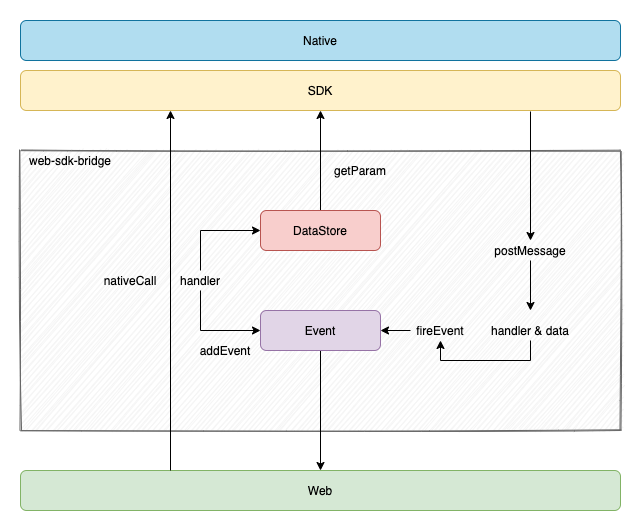

The diagram above was exported from draw.io. Its source (the exported page's mxGraphModel, read from the mxfile embedded in the PNG):
<mxGraphModel dx="1298" dy="809" grid="1" gridSize="10" guides="1" tooltips="1" connect="1" arrows="1" fold="1" page="1" pageScale="1" pageWidth="827" pageHeight="1169" math="0" shadow="0">
  <root>
    <mxCell id="0" />
    <mxCell id="1" parent="0" />
    <mxCell id="G6ww1QEOTS9uibiap4t5-1" value="Native" style="rounded=1;whiteSpace=wrap;html=1;fillColor=#b1ddf0;strokeColor=#10739e;" vertex="1" parent="1">
      <mxGeometry x="130" y="110" width="600" height="40" as="geometry" />
    </mxCell>
    <mxCell id="G6ww1QEOTS9uibiap4t5-2" value="SDK" style="rounded=1;whiteSpace=wrap;html=1;fillColor=#fff2cc;strokeColor=#d6b656;" vertex="1" parent="1">
      <mxGeometry x="130" y="160" width="600" height="40" as="geometry" />
    </mxCell>
    <mxCell id="G6ww1QEOTS9uibiap4t5-3" value="" style="rounded=0;whiteSpace=wrap;html=1;fillColor=#f5f5f5;strokeColor=#666666;fontColor=#333333;glass=0;shadow=0;sketch=1;" vertex="1" parent="1">
      <mxGeometry x="130" y="240" width="600" height="280" as="geometry" />
    </mxCell>
    <mxCell id="G6ww1QEOTS9uibiap4t5-4" value="web-sdk-bridge" style="text;html=1;strokeColor=none;fillColor=none;align=center;verticalAlign=middle;whiteSpace=wrap;rounded=0;" vertex="1" parent="1">
      <mxGeometry x="130" y="240" width="100" height="20" as="geometry" />
    </mxCell>
    <mxCell id="G6ww1QEOTS9uibiap4t5-5" value="Web" style="rounded=1;whiteSpace=wrap;html=1;fillColor=#d5e8d4;strokeColor=#82b366;" vertex="1" parent="1">
      <mxGeometry x="130" y="560" width="600" height="40" as="geometry" />
    </mxCell>
    <mxCell id="G6ww1QEOTS9uibiap4t5-18" style="edgeStyle=orthogonalEdgeStyle;rounded=0;orthogonalLoop=1;jettySize=auto;html=1;entryX=0.5;entryY=1;entryDx=0;entryDy=0;" edge="1" parent="1" source="G6ww1QEOTS9uibiap4t5-6" target="G6ww1QEOTS9uibiap4t5-2">
      <mxGeometry relative="1" as="geometry" />
    </mxCell>
    <mxCell id="G6ww1QEOTS9uibiap4t5-6" value="DataStore" style="rounded=1;whiteSpace=wrap;html=1;fillColor=#f8cecc;strokeColor=#b85450;" vertex="1" parent="1">
      <mxGeometry x="370" y="300" width="120" height="40" as="geometry" />
    </mxCell>
    <mxCell id="G6ww1QEOTS9uibiap4t5-17" style="edgeStyle=orthogonalEdgeStyle;rounded=0;orthogonalLoop=1;jettySize=auto;html=1;" edge="1" parent="1" source="G6ww1QEOTS9uibiap4t5-7" target="G6ww1QEOTS9uibiap4t5-5">
      <mxGeometry relative="1" as="geometry" />
    </mxCell>
    <mxCell id="G6ww1QEOTS9uibiap4t5-7" value="Event" style="rounded=1;whiteSpace=wrap;html=1;fillColor=#e1d5e7;strokeColor=#9673a6;" vertex="1" parent="1">
      <mxGeometry x="370" y="400" width="120" height="40" as="geometry" />
    </mxCell>
    <mxCell id="G6ww1QEOTS9uibiap4t5-8" value="" style="endArrow=classic;html=1;exitX=0.25;exitY=0;exitDx=0;exitDy=0;entryX=0.25;entryY=1;entryDx=0;entryDy=0;" edge="1" parent="1" source="G6ww1QEOTS9uibiap4t5-5" target="G6ww1QEOTS9uibiap4t5-2">
      <mxGeometry width="50" height="50" relative="1" as="geometry">
        <mxPoint x="390" y="460" as="sourcePoint" />
        <mxPoint x="440" y="410" as="targetPoint" />
      </mxGeometry>
    </mxCell>
    <mxCell id="G6ww1QEOTS9uibiap4t5-9" value="nativeCall" style="text;html=1;strokeColor=none;fillColor=none;align=center;verticalAlign=middle;whiteSpace=wrap;rounded=0;" vertex="1" parent="1">
      <mxGeometry x="210" y="360" width="60" height="20" as="geometry" />
    </mxCell>
    <mxCell id="G6ww1QEOTS9uibiap4t5-10" style="edgeStyle=orthogonalEdgeStyle;rounded=0;orthogonalLoop=1;jettySize=auto;html=1;exitX=0.5;exitY=1;exitDx=0;exitDy=0;" edge="1" parent="1" source="G6ww1QEOTS9uibiap4t5-9" target="G6ww1QEOTS9uibiap4t5-9">
      <mxGeometry relative="1" as="geometry" />
    </mxCell>
    <mxCell id="G6ww1QEOTS9uibiap4t5-21" style="edgeStyle=orthogonalEdgeStyle;rounded=0;orthogonalLoop=1;jettySize=auto;html=1;" edge="1" parent="1" source="G6ww1QEOTS9uibiap4t5-12">
      <mxGeometry relative="1" as="geometry">
        <mxPoint x="640" y="400" as="targetPoint" />
      </mxGeometry>
    </mxCell>
    <mxCell id="G6ww1QEOTS9uibiap4t5-12" value="postMessage" style="text;html=1;strokeColor=none;fillColor=none;align=center;verticalAlign=middle;whiteSpace=wrap;rounded=0;" vertex="1" parent="1">
      <mxGeometry x="600" y="330" width="80" height="20" as="geometry" />
    </mxCell>
    <mxCell id="G6ww1QEOTS9uibiap4t5-14" style="edgeStyle=orthogonalEdgeStyle;rounded=0;orthogonalLoop=1;jettySize=auto;html=1;entryX=0;entryY=0.5;entryDx=0;entryDy=0;" edge="1" parent="1" source="G6ww1QEOTS9uibiap4t5-13" target="G6ww1QEOTS9uibiap4t5-6">
      <mxGeometry relative="1" as="geometry">
        <Array as="points">
          <mxPoint x="310" y="320" />
        </Array>
      </mxGeometry>
    </mxCell>
    <mxCell id="G6ww1QEOTS9uibiap4t5-15" style="edgeStyle=orthogonalEdgeStyle;rounded=0;orthogonalLoop=1;jettySize=auto;html=1;entryX=0;entryY=0.5;entryDx=0;entryDy=0;" edge="1" parent="1" source="G6ww1QEOTS9uibiap4t5-13" target="G6ww1QEOTS9uibiap4t5-7">
      <mxGeometry relative="1" as="geometry">
        <Array as="points">
          <mxPoint x="310" y="420" />
        </Array>
      </mxGeometry>
    </mxCell>
    <mxCell id="G6ww1QEOTS9uibiap4t5-13" value="handler" style="text;html=1;strokeColor=none;fillColor=none;align=center;verticalAlign=middle;whiteSpace=wrap;rounded=0;" vertex="1" parent="1">
      <mxGeometry x="290" y="360" width="40" height="20" as="geometry" />
    </mxCell>
    <mxCell id="G6ww1QEOTS9uibiap4t5-16" value="addEvent" style="text;html=1;strokeColor=none;fillColor=none;align=center;verticalAlign=middle;whiteSpace=wrap;rounded=0;" vertex="1" parent="1">
      <mxGeometry x="310" y="430" width="50" height="20" as="geometry" />
    </mxCell>
    <mxCell id="G6ww1QEOTS9uibiap4t5-19" value="getParam" style="text;html=1;strokeColor=none;fillColor=none;align=center;verticalAlign=middle;whiteSpace=wrap;rounded=0;" vertex="1" parent="1">
      <mxGeometry x="440" y="250" width="60" height="20" as="geometry" />
    </mxCell>
    <mxCell id="G6ww1QEOTS9uibiap4t5-26" style="edgeStyle=orthogonalEdgeStyle;rounded=0;orthogonalLoop=1;jettySize=auto;html=1;entryX=0.5;entryY=1;entryDx=0;entryDy=0;" edge="1" parent="1" source="G6ww1QEOTS9uibiap4t5-20" target="G6ww1QEOTS9uibiap4t5-23">
      <mxGeometry relative="1" as="geometry">
        <Array as="points">
          <mxPoint x="640" y="450" />
          <mxPoint x="550" y="450" />
        </Array>
      </mxGeometry>
    </mxCell>
    <mxCell id="G6ww1QEOTS9uibiap4t5-20" value="handler &amp;amp; data" style="text;html=1;strokeColor=none;fillColor=none;align=center;verticalAlign=middle;whiteSpace=wrap;rounded=0;" vertex="1" parent="1">
      <mxGeometry x="590" y="410" width="100" height="20" as="geometry" />
    </mxCell>
    <mxCell id="G6ww1QEOTS9uibiap4t5-22" value="" style="endArrow=classic;html=1;" edge="1" parent="1">
      <mxGeometry width="50" height="50" relative="1" as="geometry">
        <mxPoint x="640" y="201" as="sourcePoint" />
        <mxPoint x="640" y="330" as="targetPoint" />
      </mxGeometry>
    </mxCell>
    <mxCell id="G6ww1QEOTS9uibiap4t5-24" value="" style="edgeStyle=orthogonalEdgeStyle;rounded=0;orthogonalLoop=1;jettySize=auto;html=1;" edge="1" parent="1" source="G6ww1QEOTS9uibiap4t5-23" target="G6ww1QEOTS9uibiap4t5-7">
      <mxGeometry relative="1" as="geometry" />
    </mxCell>
    <mxCell id="G6ww1QEOTS9uibiap4t5-23" value="fireEvent" style="text;html=1;strokeColor=none;fillColor=none;align=center;verticalAlign=middle;whiteSpace=wrap;rounded=0;" vertex="1" parent="1">
      <mxGeometry x="520" y="410" width="60" height="20" as="geometry" />
    </mxCell>
  </root>
</mxGraphModel>